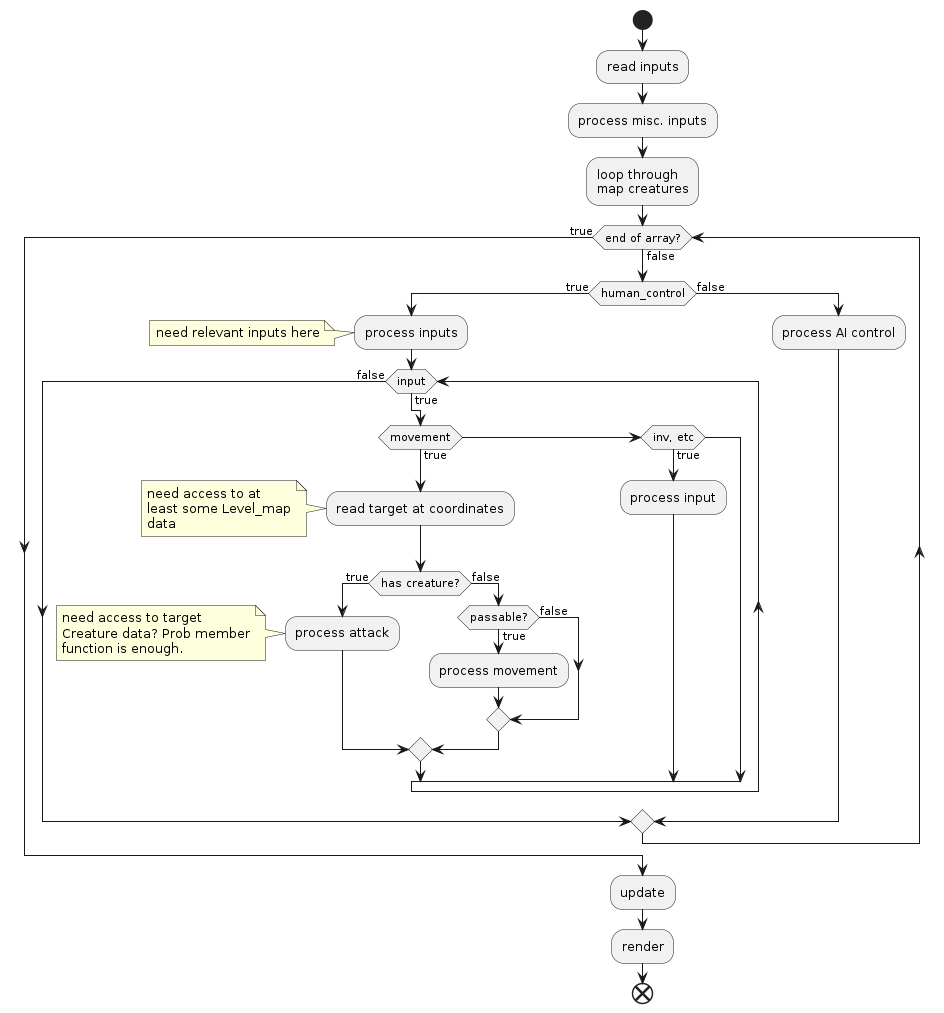

The diagram above was rendered by PlantUML. Its source (embedded in the PNG):
@startuml
start
:read inputs;
:process misc. inputs;
:loop through
map creatures;
while (end of array?) is (false)
    if (human_control) then (true)
        :process inputs;
        note: need relevant inputs here
        while (input) is (true)
            if (movement) then (true)
                :read target at coordinates;
                note
                    need access to at
                    least some Level_map
                    data
                end note
                if (has creature?) then (true)
                    :process attack;
                    note
                        need access to target
                        Creature data? Prob member
                        function is enough.
                    end note
                else (false)
                    if (passable?) then (true)
                        :process movement;
                    else (false)
                    endif
                endif
            else if (inv, etc) then (true)
                :process input;
            endif
        endwhile (false)
    else (false)
        :process AI control;
    endif
endwhile (true)
:update;
:render;
end
@enduml